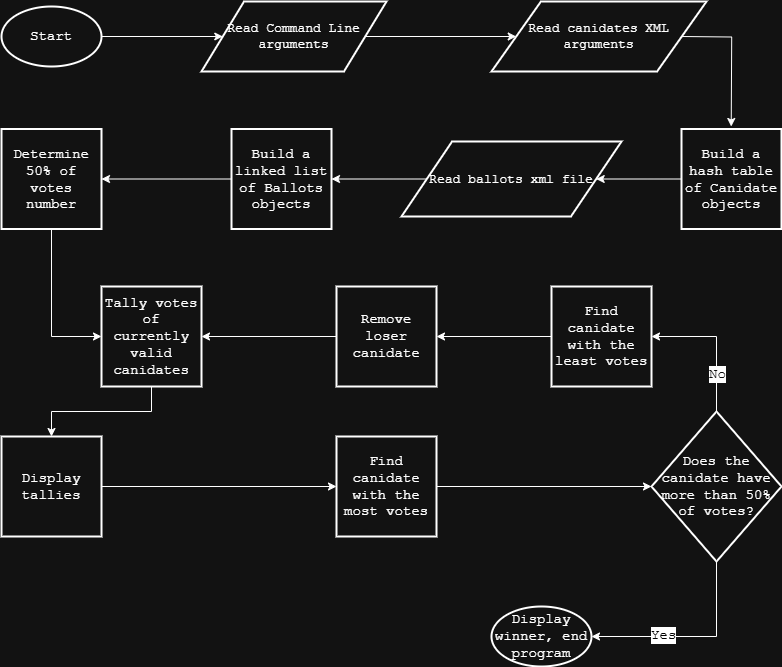

The diagram above was exported from draw.io. Its source (the exported page's mxGraphModel, read from the mxfile embedded in the PNG):
<mxGraphModel dx="1030" dy="1711" grid="0" gridSize="10" guides="1" tooltips="1" connect="1" arrows="1" fold="1" page="1" pageScale="1" pageWidth="850" pageHeight="1100" background="light-dark(#000000, #121212)" math="0" shadow="0" adaptiveColors="auto">
  <root>
    <mxCell id="0" />
    <mxCell id="1" parent="0" />
    <mxCell id="5bTxJGdNDX38WIDvQyrN-6" style="edgeStyle=orthogonalEdgeStyle;rounded=0;orthogonalLoop=1;jettySize=auto;html=1;exitX=1;exitY=0.5;exitDx=0;exitDy=0;exitPerimeter=0;labelBackgroundColor=none;fontColor=default;" edge="1" parent="1" source="5bTxJGdNDX38WIDvQyrN-1" target="5bTxJGdNDX38WIDvQyrN-2">
      <mxGeometry relative="1" as="geometry" />
    </mxCell>
    <mxCell id="5bTxJGdNDX38WIDvQyrN-1" value="&lt;font style=&quot;font-size: 14px;&quot; face=&quot;Courier New&quot;&gt;Start&lt;/font&gt;" style="strokeWidth=2;html=1;shape=mxgraph.flowchart.start_1;whiteSpace=wrap;rounded=0;labelBackgroundColor=none;" vertex="1" parent="1">
      <mxGeometry x="40" y="-1040" width="100" height="60" as="geometry" />
    </mxCell>
    <mxCell id="5bTxJGdNDX38WIDvQyrN-7" style="edgeStyle=orthogonalEdgeStyle;rounded=0;orthogonalLoop=1;jettySize=auto;html=1;exitX=1;exitY=0.5;exitDx=0;exitDy=0;entryX=0;entryY=0.5;entryDx=0;entryDy=0;labelBackgroundColor=none;fontColor=default;" edge="1" parent="1" source="5bTxJGdNDX38WIDvQyrN-2" target="5bTxJGdNDX38WIDvQyrN-4">
      <mxGeometry relative="1" as="geometry" />
    </mxCell>
    <mxCell id="5bTxJGdNDX38WIDvQyrN-2" value="&lt;p&gt;&lt;font style=&quot;font-size: 13px;&quot; face=&quot;Courier New&quot;&gt;Read Command Line arguments&lt;/font&gt;&lt;/p&gt;" style="shape=parallelogram;html=1;strokeWidth=2;perimeter=parallelogramPerimeter;whiteSpace=wrap;rounded=0;arcSize=12;size=0.23;labelBackgroundColor=none;" vertex="1" parent="1">
      <mxGeometry x="240" y="-1045" width="185" height="70" as="geometry" />
    </mxCell>
    <mxCell id="5bTxJGdNDX38WIDvQyrN-9" style="edgeStyle=orthogonalEdgeStyle;rounded=0;orthogonalLoop=1;jettySize=auto;html=1;exitX=1;exitY=0.5;exitDx=0;exitDy=0;entryX=0.5;entryY=0;entryDx=0;entryDy=0;labelBackgroundColor=none;fontColor=default;" edge="1" parent="1">
      <mxGeometry relative="1" as="geometry">
        <mxPoint x="719.9950000000001" y="-1010" as="sourcePoint" />
        <mxPoint x="769.72" y="-920" as="targetPoint" />
      </mxGeometry>
    </mxCell>
    <mxCell id="5bTxJGdNDX38WIDvQyrN-4" value="&lt;p&gt;&lt;font style=&quot;font-size: 13px;&quot; face=&quot;Courier New&quot;&gt;Read canidates XML arguments&lt;/font&gt;&lt;/p&gt;" style="shape=parallelogram;html=1;strokeWidth=2;perimeter=parallelogramPerimeter;whiteSpace=wrap;rounded=0;arcSize=12;size=0.23;labelBackgroundColor=none;" vertex="1" parent="1">
      <mxGeometry x="530" y="-1045" width="215" height="70" as="geometry" />
    </mxCell>
    <mxCell id="5bTxJGdNDX38WIDvQyrN-15" style="edgeStyle=orthogonalEdgeStyle;rounded=0;orthogonalLoop=1;jettySize=auto;html=1;exitX=0;exitY=0.5;exitDx=0;exitDy=0;labelBackgroundColor=none;fontColor=default;" edge="1" parent="1" source="5bTxJGdNDX38WIDvQyrN-8" target="5bTxJGdNDX38WIDvQyrN-10">
      <mxGeometry relative="1" as="geometry" />
    </mxCell>
    <mxCell id="5bTxJGdNDX38WIDvQyrN-8" value="&lt;font style=&quot;font-size: 14px;&quot; face=&quot;Courier New&quot;&gt;Build a hash table of Canidate objects&lt;/font&gt;" style="rounded=0;whiteSpace=wrap;html=1;absoluteArcSize=1;arcSize=14;strokeWidth=2;labelBackgroundColor=none;" vertex="1" parent="1">
      <mxGeometry x="720" y="-917.5" width="100" height="100" as="geometry" />
    </mxCell>
    <mxCell id="5bTxJGdNDX38WIDvQyrN-17" style="edgeStyle=orthogonalEdgeStyle;rounded=0;orthogonalLoop=1;jettySize=auto;html=1;exitX=0;exitY=0.5;exitDx=0;exitDy=0;labelBackgroundColor=none;fontColor=default;" edge="1" parent="1" source="5bTxJGdNDX38WIDvQyrN-10" target="5bTxJGdNDX38WIDvQyrN-11">
      <mxGeometry relative="1" as="geometry" />
    </mxCell>
    <mxCell id="5bTxJGdNDX38WIDvQyrN-10" value="&lt;font style=&quot;font-size: 13px;&quot; face=&quot;Courier New&quot;&gt;Read ballots xml file&lt;/font&gt;" style="shape=parallelogram;html=1;strokeWidth=2;perimeter=parallelogramPerimeter;whiteSpace=wrap;rounded=0;arcSize=12;size=0.23;labelBackgroundColor=none;" vertex="1" parent="1">
      <mxGeometry x="440" y="-905" width="220" height="75" as="geometry" />
    </mxCell>
    <mxCell id="5bTxJGdNDX38WIDvQyrN-19" style="edgeStyle=orthogonalEdgeStyle;rounded=0;orthogonalLoop=1;jettySize=auto;html=1;exitX=0;exitY=0.5;exitDx=0;exitDy=0;labelBackgroundColor=none;fontColor=default;" edge="1" parent="1" source="5bTxJGdNDX38WIDvQyrN-11" target="5bTxJGdNDX38WIDvQyrN-12">
      <mxGeometry relative="1" as="geometry" />
    </mxCell>
    <mxCell id="5bTxJGdNDX38WIDvQyrN-11" value="&lt;font style=&quot;font-size: 14px;&quot; face=&quot;Courier New&quot;&gt;Build a linked list of Ballots objects&lt;/font&gt;" style="rounded=0;whiteSpace=wrap;html=1;absoluteArcSize=1;arcSize=14;strokeWidth=2;labelBackgroundColor=none;" vertex="1" parent="1">
      <mxGeometry x="270" y="-917.5" width="100" height="100" as="geometry" />
    </mxCell>
    <mxCell id="5bTxJGdNDX38WIDvQyrN-21" style="edgeStyle=orthogonalEdgeStyle;rounded=0;orthogonalLoop=1;jettySize=auto;html=1;exitX=0.5;exitY=1;exitDx=0;exitDy=0;entryX=0;entryY=0.5;entryDx=0;entryDy=0;labelBackgroundColor=none;fontColor=default;" edge="1" parent="1" source="5bTxJGdNDX38WIDvQyrN-12" target="5bTxJGdNDX38WIDvQyrN-13">
      <mxGeometry relative="1" as="geometry" />
    </mxCell>
    <mxCell id="5bTxJGdNDX38WIDvQyrN-12" value="&lt;font face=&quot;Courier New&quot; style=&quot;font-size: 14px;&quot;&gt;Determine 50% of votes number&lt;/font&gt;" style="rounded=0;whiteSpace=wrap;html=1;absoluteArcSize=1;arcSize=14;strokeWidth=2;labelBackgroundColor=none;" vertex="1" parent="1">
      <mxGeometry x="40" y="-917.5" width="100" height="100" as="geometry" />
    </mxCell>
    <mxCell id="5bTxJGdNDX38WIDvQyrN-24" style="edgeStyle=orthogonalEdgeStyle;rounded=0;orthogonalLoop=1;jettySize=auto;html=1;exitX=0.5;exitY=1;exitDx=0;exitDy=0;entryX=0.5;entryY=0;entryDx=0;entryDy=0;labelBackgroundColor=none;fontColor=default;" edge="1" parent="1" source="5bTxJGdNDX38WIDvQyrN-13" target="5bTxJGdNDX38WIDvQyrN-20">
      <mxGeometry relative="1" as="geometry" />
    </mxCell>
    <mxCell id="5bTxJGdNDX38WIDvQyrN-13" value="&lt;font face=&quot;Courier New&quot; style=&quot;font-size: 14px;&quot;&gt;Tally votes of currently valid canidates&lt;/font&gt;" style="rounded=0;whiteSpace=wrap;html=1;absoluteArcSize=1;arcSize=14;strokeWidth=2;labelBackgroundColor=none;" vertex="1" parent="1">
      <mxGeometry x="140" y="-760" width="100" height="100" as="geometry" />
    </mxCell>
    <mxCell id="5bTxJGdNDX38WIDvQyrN-25" style="edgeStyle=orthogonalEdgeStyle;rounded=0;orthogonalLoop=1;jettySize=auto;html=1;exitX=1;exitY=0.5;exitDx=0;exitDy=0;entryX=0;entryY=0.5;entryDx=0;entryDy=0;labelBackgroundColor=none;fontColor=default;" edge="1" parent="1" source="5bTxJGdNDX38WIDvQyrN-20" target="5bTxJGdNDX38WIDvQyrN-22">
      <mxGeometry relative="1" as="geometry" />
    </mxCell>
    <mxCell id="5bTxJGdNDX38WIDvQyrN-20" value="&lt;font face=&quot;Courier New&quot; style=&quot;font-size: 14px;&quot;&gt;Display tallies&lt;/font&gt;" style="rounded=0;whiteSpace=wrap;html=1;absoluteArcSize=1;arcSize=14;strokeWidth=2;labelBackgroundColor=none;" vertex="1" parent="1">
      <mxGeometry x="40" y="-610" width="100" height="100" as="geometry" />
    </mxCell>
    <mxCell id="5bTxJGdNDX38WIDvQyrN-22" value="&lt;font face=&quot;Courier New&quot; style=&quot;font-size: 14px;&quot;&gt;Find canidate with the most votes&lt;/font&gt;" style="rounded=0;whiteSpace=wrap;html=1;absoluteArcSize=1;arcSize=14;strokeWidth=2;labelBackgroundColor=none;" vertex="1" parent="1">
      <mxGeometry x="375" y="-610" width="100" height="100" as="geometry" />
    </mxCell>
    <mxCell id="5bTxJGdNDX38WIDvQyrN-32" style="edgeStyle=orthogonalEdgeStyle;rounded=0;orthogonalLoop=1;jettySize=auto;html=1;exitX=0.5;exitY=0;exitDx=0;exitDy=0;exitPerimeter=0;entryX=1;entryY=0.5;entryDx=0;entryDy=0;labelBackgroundColor=none;fontColor=default;" edge="1" parent="1" source="5bTxJGdNDX38WIDvQyrN-23" target="5bTxJGdNDX38WIDvQyrN-30">
      <mxGeometry relative="1" as="geometry" />
    </mxCell>
    <mxCell id="5bTxJGdNDX38WIDvQyrN-35" value="&lt;font face=&quot;Courier New&quot; style=&quot;font-size: 14px;&quot;&gt;No&lt;/font&gt;" style="edgeLabel;html=1;align=center;verticalAlign=middle;resizable=0;points=[];rounded=1;labelBackgroundColor=light-dark(#FFFFFF,#FFFFFF);fontColor=light-dark(#000000,#0B0B0B);" vertex="1" connectable="0" parent="5bTxJGdNDX38WIDvQyrN-32">
      <mxGeometry x="-0.4771" y="-3" relative="1" as="geometry">
        <mxPoint x="-3" y="-1" as="offset" />
      </mxGeometry>
    </mxCell>
    <mxCell id="5bTxJGdNDX38WIDvQyrN-23" value="&lt;font style=&quot;font-size: 14px;&quot; face=&quot;Courier New&quot;&gt;Does the canidate have more than 50% of votes?&lt;/font&gt;" style="strokeWidth=2;html=1;shape=mxgraph.flowchart.decision;whiteSpace=wrap;rounded=0;labelBackgroundColor=none;" vertex="1" parent="1">
      <mxGeometry x="690" y="-635" width="130" height="150" as="geometry" />
    </mxCell>
    <mxCell id="5bTxJGdNDX38WIDvQyrN-26" style="edgeStyle=orthogonalEdgeStyle;rounded=0;orthogonalLoop=1;jettySize=auto;html=1;exitX=1;exitY=0.5;exitDx=0;exitDy=0;entryX=0;entryY=0.5;entryDx=0;entryDy=0;entryPerimeter=0;labelBackgroundColor=none;fontColor=default;" edge="1" parent="1" source="5bTxJGdNDX38WIDvQyrN-22" target="5bTxJGdNDX38WIDvQyrN-23">
      <mxGeometry relative="1" as="geometry" />
    </mxCell>
    <mxCell id="5bTxJGdNDX38WIDvQyrN-27" value="&lt;font style=&quot;font-size: 14px;&quot; face=&quot;Courier New&quot;&gt;Display winner, end program&lt;/font&gt;" style="strokeWidth=2;html=1;shape=mxgraph.flowchart.start_1;whiteSpace=wrap;rounded=0;labelBackgroundColor=none;" vertex="1" parent="1">
      <mxGeometry x="530" y="-440" width="100" height="60" as="geometry" />
    </mxCell>
    <mxCell id="5bTxJGdNDX38WIDvQyrN-29" style="edgeStyle=orthogonalEdgeStyle;rounded=0;orthogonalLoop=1;jettySize=auto;html=1;exitX=0.5;exitY=1;exitDx=0;exitDy=0;exitPerimeter=0;entryX=1;entryY=0.5;entryDx=0;entryDy=0;entryPerimeter=0;labelBackgroundColor=none;fontColor=default;" edge="1" parent="1" source="5bTxJGdNDX38WIDvQyrN-23" target="5bTxJGdNDX38WIDvQyrN-27">
      <mxGeometry relative="1" as="geometry" />
    </mxCell>
    <mxCell id="5bTxJGdNDX38WIDvQyrN-36" value="&lt;font face=&quot;Courier New&quot; style=&quot;font-size: 14px;&quot;&gt;Yes&lt;/font&gt;" style="edgeLabel;html=1;align=center;verticalAlign=middle;resizable=0;points=[];rounded=1;labelBackgroundColor=light-dark(#FFFFFF,#FFFFFF);fontColor=light-dark(#000000,#000000);" vertex="1" connectable="0" parent="5bTxJGdNDX38WIDvQyrN-29">
      <mxGeometry x="0.294" y="-2" relative="1" as="geometry">
        <mxPoint as="offset" />
      </mxGeometry>
    </mxCell>
    <mxCell id="5bTxJGdNDX38WIDvQyrN-33" style="edgeStyle=orthogonalEdgeStyle;rounded=0;orthogonalLoop=1;jettySize=auto;html=1;exitX=0;exitY=0.5;exitDx=0;exitDy=0;entryX=1;entryY=0.5;entryDx=0;entryDy=0;labelBackgroundColor=none;fontColor=default;" edge="1" parent="1" source="5bTxJGdNDX38WIDvQyrN-30" target="5bTxJGdNDX38WIDvQyrN-31">
      <mxGeometry relative="1" as="geometry" />
    </mxCell>
    <mxCell id="5bTxJGdNDX38WIDvQyrN-30" value="&lt;font face=&quot;Courier New&quot; style=&quot;font-size: 14px;&quot;&gt;Find canidate with the least votes&lt;/font&gt;" style="rounded=0;whiteSpace=wrap;html=1;absoluteArcSize=1;arcSize=14;strokeWidth=2;labelBackgroundColor=none;" vertex="1" parent="1">
      <mxGeometry x="590" y="-760" width="100" height="100" as="geometry" />
    </mxCell>
    <mxCell id="5bTxJGdNDX38WIDvQyrN-34" style="edgeStyle=orthogonalEdgeStyle;rounded=0;orthogonalLoop=1;jettySize=auto;html=1;exitX=0;exitY=0.5;exitDx=0;exitDy=0;entryX=1;entryY=0.5;entryDx=0;entryDy=0;labelBackgroundColor=none;fontColor=default;" edge="1" parent="1" source="5bTxJGdNDX38WIDvQyrN-31" target="5bTxJGdNDX38WIDvQyrN-13">
      <mxGeometry relative="1" as="geometry" />
    </mxCell>
    <mxCell id="5bTxJGdNDX38WIDvQyrN-31" value="&lt;font face=&quot;Courier New&quot; style=&quot;font-size: 14px;&quot;&gt;Remove loser canidate&lt;/font&gt;" style="rounded=0;whiteSpace=wrap;html=1;absoluteArcSize=1;arcSize=14;strokeWidth=2;labelBackgroundColor=none;" vertex="1" parent="1">
      <mxGeometry x="375" y="-760" width="100" height="100" as="geometry" />
    </mxCell>
  </root>
</mxGraphModel>